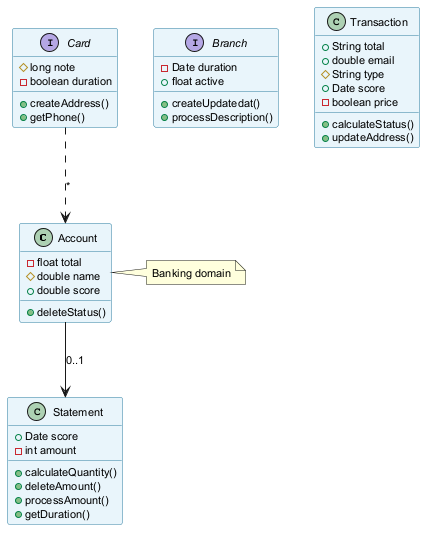

The diagram above was rendered by PlantUML. Its source (embedded in the PNG):
@startuml
skinparam backgroundColor #FFFFFF
skinparam classBackgroundColor #E8F4FA
skinparam classBorderColor #2C7DA0
skinparam defaultFontSize 11
class Account {
  -float total
  #double name
  +double score
  +deleteStatus()
}
interface Branch {
  -Date duration
  +float active
  +createUpdatedat()
  +processDescription()
}
interface Card {
  #long note
  -boolean duration
  +createAddress()
  +getPhone()
}
class Transaction {
  +String total
  +double email
  #String type
  +Date score
  -boolean price
  +calculateStatus()
  +updateAddress()
}
class Statement {
  +Date score
  -int amount
  +calculateQuantity()
  +deleteAmount()
  +processAmount()
  +getDuration()
}
Account --> Statement : "0..1"
Card ..> Account : "*"
note right of Account : Banking domain
@enduml